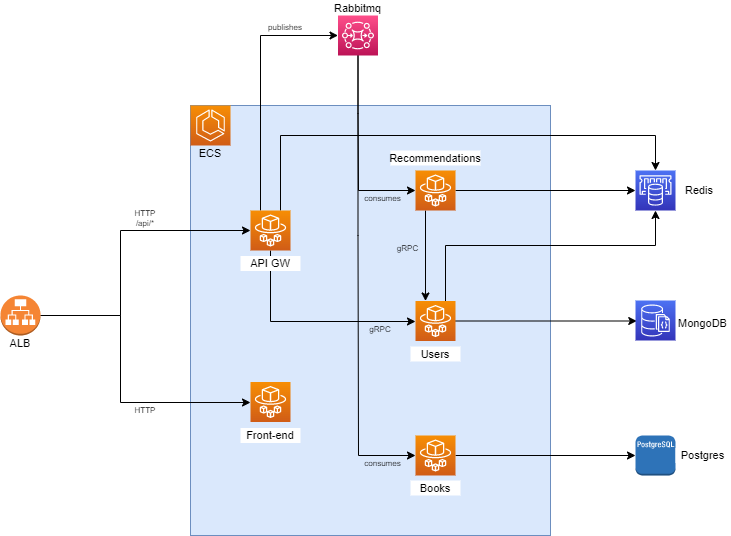

The diagram above was exported from draw.io. Its source (the exported page's mxGraphModel, read from the mxfile embedded in the PNG):
<mxGraphModel dx="2545" dy="635" grid="1" gridSize="10" guides="1" tooltips="1" connect="1" arrows="1" fold="1" page="1" pageScale="1" pageWidth="827" pageHeight="1169" math="0" shadow="0">
  <root>
    <mxCell id="0" />
    <mxCell id="1" parent="0" />
    <mxCell id="nsneMwQ3_d04wiCZn8i1-3" value="" style="rounded=0;whiteSpace=wrap;html=1;fillColor=#dae8fc;strokeColor=#6c8ebf;" parent="1" vertex="1">
      <mxGeometry x="110" y="210" width="360" height="430" as="geometry" />
    </mxCell>
    <mxCell id="nsneMwQ3_d04wiCZn8i1-1" value="" style="sketch=0;points=[[0,0,0],[0.25,0,0],[0.5,0,0],[0.75,0,0],[1,0,0],[0,1,0],[0.25,1,0],[0.5,1,0],[0.75,1,0],[1,1,0],[0,0.25,0],[0,0.5,0],[0,0.75,0],[1,0.25,0],[1,0.5,0],[1,0.75,0]];outlineConnect=0;fontColor=#232F3E;gradientColor=#F78E04;gradientDirection=north;fillColor=#D05C17;strokeColor=#ffffff;dashed=0;verticalLabelPosition=bottom;verticalAlign=top;align=center;html=1;fontSize=12;fontStyle=0;aspect=fixed;shape=mxgraph.aws4.resourceIcon;resIcon=mxgraph.aws4.ecs;" parent="1" vertex="1">
      <mxGeometry x="110" y="210" width="40" height="40" as="geometry" />
    </mxCell>
    <mxCell id="nsneMwQ3_d04wiCZn8i1-2" value="" style="sketch=0;points=[[0,0,0],[0.25,0,0],[0.5,0,0],[0.75,0,0],[1,0,0],[0,1,0],[0.25,1,0],[0.5,1,0],[0.75,1,0],[1,1,0],[0,0.25,0],[0,0.5,0],[0,0.75,0],[1,0.25,0],[1,0.5,0],[1,0.75,0]];outlineConnect=0;fontColor=#232F3E;gradientColor=#F78E04;gradientDirection=north;fillColor=#D05C17;strokeColor=#ffffff;dashed=0;verticalLabelPosition=bottom;verticalAlign=top;align=center;html=1;fontSize=12;fontStyle=0;aspect=fixed;shape=mxgraph.aws4.resourceIcon;resIcon=mxgraph.aws4.fargate;" parent="1" vertex="1">
      <mxGeometry x="170" y="486.5" width="40" height="40" as="geometry" />
    </mxCell>
    <mxCell id="nsneMwQ3_d04wiCZn8i1-4" value="ECS" style="text;html=1;strokeColor=none;fillColor=none;align=center;verticalAlign=middle;whiteSpace=wrap;rounded=0;fontSize=11;" parent="1" vertex="1">
      <mxGeometry x="110" y="250" width="40" height="15" as="geometry" />
    </mxCell>
    <mxCell id="nsneMwQ3_d04wiCZn8i1-5" value="Front-end" style="text;html=1;strokeColor=none;fillColor=default;align=center;verticalAlign=middle;whiteSpace=wrap;rounded=0;fontSize=11;" parent="1" vertex="1">
      <mxGeometry x="160" y="532.5" width="60" height="15" as="geometry" />
    </mxCell>
    <mxCell id="nsneMwQ3_d04wiCZn8i1-9" style="edgeStyle=orthogonalEdgeStyle;rounded=0;orthogonalLoop=1;jettySize=auto;html=1;entryX=0;entryY=0.5;entryDx=0;entryDy=0;entryPerimeter=0;" parent="1" source="nsneMwQ3_d04wiCZn8i1-6" target="nsneMwQ3_d04wiCZn8i1-7" edge="1">
      <mxGeometry relative="1" as="geometry">
        <Array as="points">
          <mxPoint x="40" y="420" />
          <mxPoint x="40" y="335" />
        </Array>
      </mxGeometry>
    </mxCell>
    <mxCell id="nsneMwQ3_d04wiCZn8i1-10" style="edgeStyle=orthogonalEdgeStyle;rounded=0;orthogonalLoop=1;jettySize=auto;html=1;entryX=0;entryY=0.5;entryDx=0;entryDy=0;entryPerimeter=0;" parent="1" source="nsneMwQ3_d04wiCZn8i1-6" target="nsneMwQ3_d04wiCZn8i1-2" edge="1">
      <mxGeometry relative="1" as="geometry">
        <Array as="points">
          <mxPoint x="40" y="420" />
          <mxPoint x="40" y="507" />
          <mxPoint x="170" y="507" />
        </Array>
      </mxGeometry>
    </mxCell>
    <mxCell id="nsneMwQ3_d04wiCZn8i1-6" value="" style="outlineConnect=0;dashed=0;verticalLabelPosition=bottom;verticalAlign=top;align=center;html=1;shape=mxgraph.aws3.application_load_balancer;fillColor=#F58534;gradientColor=none;" parent="1" vertex="1">
      <mxGeometry x="-80" y="400" width="40" height="40" as="geometry" />
    </mxCell>
    <mxCell id="nsneMwQ3_d04wiCZn8i1-38" style="edgeStyle=orthogonalEdgeStyle;rounded=0;orthogonalLoop=1;jettySize=auto;html=1;entryX=0.5;entryY=0;entryDx=0;entryDy=0;entryPerimeter=0;fontSize=11;exitX=0.75;exitY=0;exitDx=0;exitDy=0;exitPerimeter=0;" parent="1" source="nsneMwQ3_d04wiCZn8i1-7" target="nsneMwQ3_d04wiCZn8i1-27" edge="1">
      <mxGeometry relative="1" as="geometry">
        <Array as="points">
          <mxPoint x="200" y="240" />
          <mxPoint x="575" y="240" />
        </Array>
      </mxGeometry>
    </mxCell>
    <mxCell id="nsneMwQ3_d04wiCZn8i1-42" style="edgeStyle=orthogonalEdgeStyle;rounded=0;orthogonalLoop=1;jettySize=auto;html=1;entryX=0;entryY=0.5;entryDx=0;entryDy=0;entryPerimeter=0;fontSize=11;exitX=0.25;exitY=0;exitDx=0;exitDy=0;exitPerimeter=0;" parent="1" source="nsneMwQ3_d04wiCZn8i1-7" target="nsneMwQ3_d04wiCZn8i1-39" edge="1">
      <mxGeometry relative="1" as="geometry">
        <Array as="points">
          <mxPoint x="180" y="140" />
        </Array>
      </mxGeometry>
    </mxCell>
    <mxCell id="nsneMwQ3_d04wiCZn8i1-46" style="edgeStyle=orthogonalEdgeStyle;rounded=0;orthogonalLoop=1;jettySize=auto;html=1;entryX=0;entryY=0.5;entryDx=0;entryDy=0;entryPerimeter=0;fontSize=11;" parent="1" source="nsneMwQ3_d04wiCZn8i1-7" target="nsneMwQ3_d04wiCZn8i1-13" edge="1">
      <mxGeometry relative="1" as="geometry">
        <Array as="points">
          <mxPoint x="190" y="426" />
          <mxPoint x="335" y="426" />
        </Array>
      </mxGeometry>
    </mxCell>
    <mxCell id="nsneMwQ3_d04wiCZn8i1-7" value="" style="sketch=0;points=[[0,0,0],[0.25,0,0],[0.5,0,0],[0.75,0,0],[1,0,0],[0,1,0],[0.25,1,0],[0.5,1,0],[0.75,1,0],[1,1,0],[0,0.25,0],[0,0.5,0],[0,0.75,0],[1,0.25,0],[1,0.5,0],[1,0.75,0]];outlineConnect=0;fontColor=#232F3E;gradientColor=#F78E04;gradientDirection=north;fillColor=#D05C17;strokeColor=#ffffff;dashed=0;verticalLabelPosition=bottom;verticalAlign=top;align=center;html=1;fontSize=12;fontStyle=0;aspect=fixed;shape=mxgraph.aws4.resourceIcon;resIcon=mxgraph.aws4.fargate;" parent="1" vertex="1">
      <mxGeometry x="170" y="315" width="40" height="40" as="geometry" />
    </mxCell>
    <mxCell id="nsneMwQ3_d04wiCZn8i1-8" value="API GW" style="text;html=1;strokeColor=none;fillColor=default;align=center;verticalAlign=middle;whiteSpace=wrap;rounded=0;fontSize=11;" parent="1" vertex="1">
      <mxGeometry x="160" y="360.5" width="60" height="15" as="geometry" />
    </mxCell>
    <mxCell id="nsneMwQ3_d04wiCZn8i1-12" value="ALB" style="text;html=1;strokeColor=none;fillColor=none;align=center;verticalAlign=middle;whiteSpace=wrap;rounded=0;fontSize=11;" parent="1" vertex="1">
      <mxGeometry x="-80" y="440" width="40" height="15" as="geometry" />
    </mxCell>
    <mxCell id="nsneMwQ3_d04wiCZn8i1-33" style="edgeStyle=orthogonalEdgeStyle;rounded=0;orthogonalLoop=1;jettySize=auto;html=1;entryX=0;entryY=0.5;entryDx=0;entryDy=0;entryPerimeter=0;" parent="1" source="nsneMwQ3_d04wiCZn8i1-13" edge="1">
      <mxGeometry relative="1" as="geometry">
        <mxPoint x="556.25" y="425.5" as="targetPoint" />
      </mxGeometry>
    </mxCell>
    <mxCell id="nsneMwQ3_d04wiCZn8i1-35" style="edgeStyle=orthogonalEdgeStyle;rounded=0;orthogonalLoop=1;jettySize=auto;html=1;entryX=0.5;entryY=1;entryDx=0;entryDy=0;entryPerimeter=0;exitX=0.75;exitY=0;exitDx=0;exitDy=0;exitPerimeter=0;" parent="1" target="nsneMwQ3_d04wiCZn8i1-27" edge="1" source="nsneMwQ3_d04wiCZn8i1-13">
      <mxGeometry relative="1" as="geometry">
        <Array as="points">
          <mxPoint x="365" y="350" />
          <mxPoint x="575" y="350" />
        </Array>
        <mxPoint x="355" y="406" as="sourcePoint" />
      </mxGeometry>
    </mxCell>
    <mxCell id="nsneMwQ3_d04wiCZn8i1-13" value="" style="sketch=0;points=[[0,0,0],[0.25,0,0],[0.5,0,0],[0.75,0,0],[1,0,0],[0,1,0],[0.25,1,0],[0.5,1,0],[0.75,1,0],[1,1,0],[0,0.25,0],[0,0.5,0],[0,0.75,0],[1,0.25,0],[1,0.5,0],[1,0.75,0]];outlineConnect=0;fontColor=#232F3E;gradientColor=#F78E04;gradientDirection=north;fillColor=#D05C17;strokeColor=#ffffff;dashed=0;verticalLabelPosition=bottom;verticalAlign=top;align=center;html=1;fontSize=12;fontStyle=0;aspect=fixed;shape=mxgraph.aws4.resourceIcon;resIcon=mxgraph.aws4.fargate;" parent="1" vertex="1">
      <mxGeometry x="335" y="405.5" width="40" height="40" as="geometry" />
    </mxCell>
    <mxCell id="nsneMwQ3_d04wiCZn8i1-14" value="Users" style="text;html=1;strokeColor=none;fillColor=default;align=center;verticalAlign=middle;whiteSpace=wrap;rounded=0;fontSize=11;" parent="1" vertex="1">
      <mxGeometry x="330" y="451" width="50" height="15" as="geometry" />
    </mxCell>
    <mxCell id="nsneMwQ3_d04wiCZn8i1-24" style="edgeStyle=orthogonalEdgeStyle;rounded=0;orthogonalLoop=1;jettySize=auto;html=1;entryX=0;entryY=0.5;entryDx=0;entryDy=0;entryPerimeter=0;" parent="1" source="nsneMwQ3_d04wiCZn8i1-15" target="nsneMwQ3_d04wiCZn8i1-23" edge="1">
      <mxGeometry relative="1" as="geometry" />
    </mxCell>
    <mxCell id="nsneMwQ3_d04wiCZn8i1-15" value="" style="sketch=0;points=[[0,0,0],[0.25,0,0],[0.5,0,0],[0.75,0,0],[1,0,0],[0,1,0],[0.25,1,0],[0.5,1,0],[0.75,1,0],[1,1,0],[0,0.25,0],[0,0.5,0],[0,0.75,0],[1,0.25,0],[1,0.5,0],[1,0.75,0]];outlineConnect=0;fontColor=#232F3E;gradientColor=#F78E04;gradientDirection=north;fillColor=#D05C17;strokeColor=#ffffff;dashed=0;verticalLabelPosition=bottom;verticalAlign=top;align=center;html=1;fontSize=12;fontStyle=0;aspect=fixed;shape=mxgraph.aws4.resourceIcon;resIcon=mxgraph.aws4.fargate;" parent="1" vertex="1">
      <mxGeometry x="335" y="540" width="40" height="40" as="geometry" />
    </mxCell>
    <mxCell id="nsneMwQ3_d04wiCZn8i1-16" value="Books" style="text;html=1;strokeColor=none;fillColor=default;align=center;verticalAlign=middle;whiteSpace=wrap;rounded=0;fontSize=11;" parent="1" vertex="1">
      <mxGeometry x="330" y="585" width="50" height="15" as="geometry" />
    </mxCell>
    <mxCell id="nsneMwQ3_d04wiCZn8i1-34" style="edgeStyle=orthogonalEdgeStyle;rounded=0;orthogonalLoop=1;jettySize=auto;html=1;entryX=0;entryY=0.5;entryDx=0;entryDy=0;entryPerimeter=0;" parent="1" source="nsneMwQ3_d04wiCZn8i1-20" target="nsneMwQ3_d04wiCZn8i1-27" edge="1">
      <mxGeometry relative="1" as="geometry" />
    </mxCell>
    <mxCell id="4mT0W4V_6yErHkw0P9_g-1" style="edgeStyle=orthogonalEdgeStyle;rounded=0;orthogonalLoop=1;jettySize=auto;html=1;exitX=0.25;exitY=1;exitDx=0;exitDy=0;exitPerimeter=0;entryX=0.25;entryY=0;entryDx=0;entryDy=0;entryPerimeter=0;" edge="1" parent="1" source="nsneMwQ3_d04wiCZn8i1-20" target="nsneMwQ3_d04wiCZn8i1-13">
      <mxGeometry relative="1" as="geometry" />
    </mxCell>
    <mxCell id="nsneMwQ3_d04wiCZn8i1-20" value="" style="sketch=0;points=[[0,0,0],[0.25,0,0],[0.5,0,0],[0.75,0,0],[1,0,0],[0,1,0],[0.25,1,0],[0.5,1,0],[0.75,1,0],[1,1,0],[0,0.25,0],[0,0.5,0],[0,0.75,0],[1,0.25,0],[1,0.5,0],[1,0.75,0]];outlineConnect=0;fontColor=#232F3E;gradientColor=#F78E04;gradientDirection=north;fillColor=#D05C17;strokeColor=#ffffff;dashed=0;verticalLabelPosition=bottom;verticalAlign=top;align=center;html=1;fontSize=12;fontStyle=0;aspect=fixed;shape=mxgraph.aws4.resourceIcon;resIcon=mxgraph.aws4.fargate;" parent="1" vertex="1">
      <mxGeometry x="335" y="275" width="40" height="40" as="geometry" />
    </mxCell>
    <mxCell id="nsneMwQ3_d04wiCZn8i1-21" value="Recommendations" style="text;html=1;strokeColor=none;fillColor=default;align=center;verticalAlign=middle;whiteSpace=wrap;rounded=0;fontSize=11;" parent="1" vertex="1">
      <mxGeometry x="310" y="255" width="90" height="15" as="geometry" />
    </mxCell>
    <mxCell id="nsneMwQ3_d04wiCZn8i1-23" value="" style="outlineConnect=0;dashed=0;verticalLabelPosition=bottom;verticalAlign=top;align=center;html=1;shape=mxgraph.aws3.postgre_sql_instance;fillColor=#2E73B8;gradientColor=none;" parent="1" vertex="1">
      <mxGeometry x="555" y="540" width="40" height="40" as="geometry" />
    </mxCell>
    <mxCell id="nsneMwQ3_d04wiCZn8i1-27" value="" style="sketch=0;points=[[0,0,0],[0.25,0,0],[0.5,0,0],[0.75,0,0],[1,0,0],[0,1,0],[0.25,1,0],[0.5,1,0],[0.75,1,0],[1,1,0],[0,0.25,0],[0,0.5,0],[0,0.75,0],[1,0.25,0],[1,0.5,0],[1,0.75,0]];outlineConnect=0;fontColor=#232F3E;gradientColor=#4D72F3;gradientDirection=north;fillColor=#3334B9;strokeColor=#ffffff;dashed=0;verticalLabelPosition=bottom;verticalAlign=top;align=center;html=1;fontSize=12;fontStyle=0;aspect=fixed;shape=mxgraph.aws4.resourceIcon;resIcon=mxgraph.aws4.elasticache;" parent="1" vertex="1">
      <mxGeometry x="555" y="275" width="40" height="40" as="geometry" />
    </mxCell>
    <mxCell id="nsneMwQ3_d04wiCZn8i1-36" value="Redis" style="text;html=1;strokeColor=none;fillColor=default;align=center;verticalAlign=middle;whiteSpace=wrap;rounded=0;fontSize=11;" parent="1" vertex="1">
      <mxGeometry x="596" y="287.5" width="46.25" height="15" as="geometry" />
    </mxCell>
    <mxCell id="nsneMwQ3_d04wiCZn8i1-59" style="edgeStyle=orthogonalEdgeStyle;rounded=0;orthogonalLoop=1;jettySize=auto;html=1;entryX=0;entryY=0.5;entryDx=0;entryDy=0;entryPerimeter=0;fontSize=8;" parent="1" source="nsneMwQ3_d04wiCZn8i1-39" target="nsneMwQ3_d04wiCZn8i1-15" edge="1">
      <mxGeometry relative="1" as="geometry">
        <Array as="points">
          <mxPoint x="278" y="340" />
          <mxPoint x="278" y="540" />
        </Array>
      </mxGeometry>
    </mxCell>
    <mxCell id="nsneMwQ3_d04wiCZn8i1-60" style="edgeStyle=orthogonalEdgeStyle;rounded=0;orthogonalLoop=1;jettySize=auto;html=1;entryX=0;entryY=0.5;entryDx=0;entryDy=0;entryPerimeter=0;fontSize=8;" parent="1" source="nsneMwQ3_d04wiCZn8i1-39" target="nsneMwQ3_d04wiCZn8i1-20" edge="1">
      <mxGeometry relative="1" as="geometry">
        <Array as="points">
          <mxPoint x="278" y="218" />
          <mxPoint x="278" y="218" />
          <mxPoint x="278" y="295" />
        </Array>
      </mxGeometry>
    </mxCell>
    <mxCell id="nsneMwQ3_d04wiCZn8i1-39" value="" style="sketch=0;points=[[0,0,0],[0.25,0,0],[0.5,0,0],[0.75,0,0],[1,0,0],[0,1,0],[0.25,1,0],[0.5,1,0],[0.75,1,0],[1,1,0],[0,0.25,0],[0,0.5,0],[0,0.75,0],[1,0.25,0],[1,0.5,0],[1,0.75,0]];outlineConnect=0;fontColor=#232F3E;gradientColor=#FF4F8B;gradientDirection=north;fillColor=#BC1356;strokeColor=#ffffff;dashed=0;verticalLabelPosition=bottom;verticalAlign=top;align=center;html=1;fontSize=12;fontStyle=0;aspect=fixed;shape=mxgraph.aws4.resourceIcon;resIcon=mxgraph.aws4.mq;" parent="1" vertex="1">
      <mxGeometry x="257.5" y="120" width="40" height="40" as="geometry" />
    </mxCell>
    <mxCell id="nsneMwQ3_d04wiCZn8i1-40" value="MongoDB" style="text;html=1;strokeColor=none;fillColor=default;align=center;verticalAlign=middle;whiteSpace=wrap;rounded=0;fontSize=11;" parent="1" vertex="1">
      <mxGeometry x="595" y="420" width="55" height="15" as="geometry" />
    </mxCell>
    <mxCell id="nsneMwQ3_d04wiCZn8i1-41" value="Postgres" style="text;html=1;strokeColor=none;fillColor=default;align=center;verticalAlign=middle;whiteSpace=wrap;rounded=0;fontSize=11;" parent="1" vertex="1">
      <mxGeometry x="595" y="552.5" width="55" height="15" as="geometry" />
    </mxCell>
    <mxCell id="nsneMwQ3_d04wiCZn8i1-43" value="Rabbitmq" style="text;html=1;strokeColor=none;fillColor=none;align=center;verticalAlign=middle;whiteSpace=wrap;rounded=0;fontSize=11;" parent="1" vertex="1">
      <mxGeometry x="250" y="105" width="55" height="15" as="geometry" />
    </mxCell>
    <mxCell id="nsneMwQ3_d04wiCZn8i1-51" value="publishes" style="text;html=1;strokeColor=none;fillColor=none;align=center;verticalAlign=middle;whiteSpace=wrap;rounded=0;fontSize=8;" parent="1" vertex="1">
      <mxGeometry x="180.25" y="124" width="49.75" height="15" as="geometry" />
    </mxCell>
    <mxCell id="nsneMwQ3_d04wiCZn8i1-52" value="gRPC" style="text;html=1;strokeColor=none;fillColor=none;align=center;verticalAlign=middle;whiteSpace=wrap;rounded=0;fontSize=8;" parent="1" vertex="1">
      <mxGeometry x="284.75" y="426" width="30.25" height="15" as="geometry" />
    </mxCell>
    <mxCell id="nsneMwQ3_d04wiCZn8i1-53" value="HTTP" style="text;html=1;strokeColor=none;fillColor=none;align=center;verticalAlign=middle;whiteSpace=wrap;rounded=0;fontSize=8;" parent="1" vertex="1">
      <mxGeometry x="40" y="507.5" width="49.75" height="15" as="geometry" />
    </mxCell>
    <mxCell id="nsneMwQ3_d04wiCZn8i1-54" value="HTTP&lt;br&gt;/api/*" style="text;html=1;strokeColor=none;fillColor=none;align=center;verticalAlign=middle;whiteSpace=wrap;rounded=0;fontSize=8;" parent="1" vertex="1">
      <mxGeometry x="40" y="310" width="49.75" height="25" as="geometry" />
    </mxCell>
    <mxCell id="nsneMwQ3_d04wiCZn8i1-55" value="gRPC" style="text;html=1;strokeColor=none;fillColor=none;align=center;verticalAlign=middle;whiteSpace=wrap;rounded=0;fontSize=8;" parent="1" vertex="1">
      <mxGeometry x="310" y="345.5" width="35.25" height="15" as="geometry" />
    </mxCell>
    <mxCell id="nsneMwQ3_d04wiCZn8i1-56" value="consumes" style="text;html=1;strokeColor=none;fillColor=none;align=center;verticalAlign=middle;whiteSpace=wrap;rounded=0;fontSize=8;" parent="1" vertex="1">
      <mxGeometry x="280" y="295" width="44.75" height="15" as="geometry" />
    </mxCell>
    <mxCell id="nsneMwQ3_d04wiCZn8i1-57" value="consumes" style="text;html=1;strokeColor=none;fillColor=none;align=center;verticalAlign=middle;whiteSpace=wrap;rounded=0;fontSize=8;" parent="1" vertex="1">
      <mxGeometry x="280" y="560" width="44.75" height="15" as="geometry" />
    </mxCell>
    <mxCell id="iVS0kTLn0Rq109rE7dJX-1" value="" style="sketch=0;points=[[0,0,0],[0.25,0,0],[0.5,0,0],[0.75,0,0],[1,0,0],[0,1,0],[0.25,1,0],[0.5,1,0],[0.75,1,0],[1,1,0],[0,0.25,0],[0,0.5,0],[0,0.75,0],[1,0.25,0],[1,0.5,0],[1,0.75,0]];outlineConnect=0;fontColor=#232F3E;gradientColor=#4D72F3;gradientDirection=north;fillColor=#3334B9;strokeColor=#ffffff;dashed=0;verticalLabelPosition=bottom;verticalAlign=top;align=center;html=1;fontSize=12;fontStyle=0;aspect=fixed;shape=mxgraph.aws4.resourceIcon;resIcon=mxgraph.aws4.documentdb_with_mongodb_compatibility;" parent="1" vertex="1">
      <mxGeometry x="555" y="405" width="40" height="40" as="geometry" />
    </mxCell>
  </root>
</mxGraphModel>